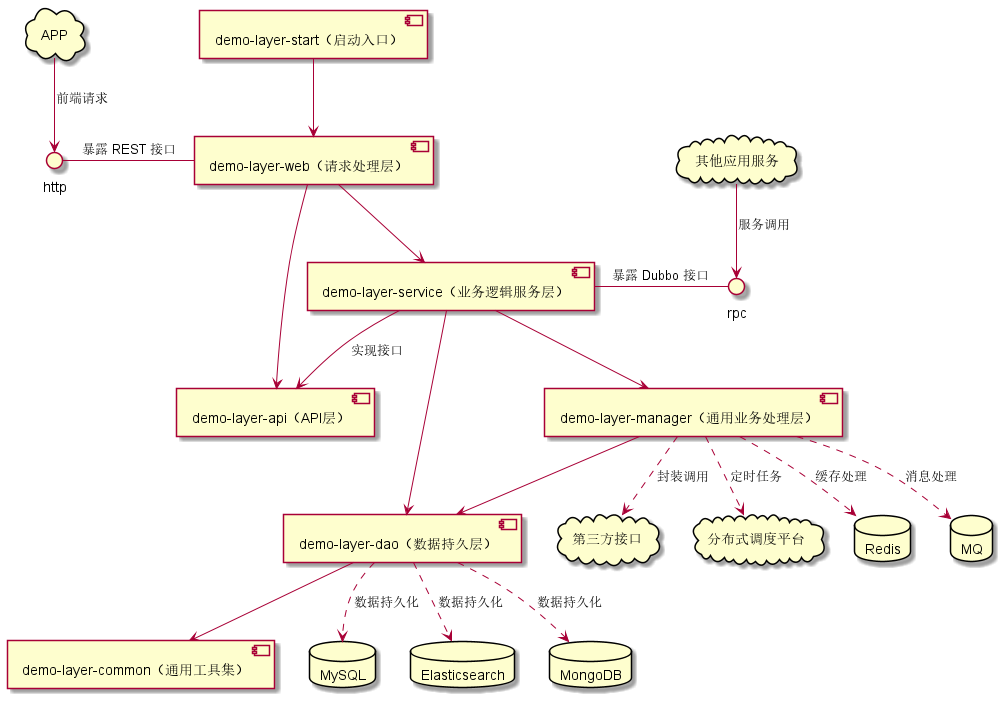

The diagram above was rendered by PlantUML. Its source (embedded in the PNG):
@startuml
[demo-layer-start（启动入口）] --> [demo-layer-web（请求处理层）]
[demo-layer-web（请求处理层）] --> [demo-layer-api（API层）]
[demo-layer-web（请求处理层）] --> [demo-layer-service（业务逻辑服务层）]
[demo-layer-service（业务逻辑服务层）] --> [demo-layer-api（API层）]: 实现接口
[demo-layer-service（业务逻辑服务层）] --> [demo-layer-dao（数据持久层）]
[demo-layer-service（业务逻辑服务层）] --> [demo-layer-manager（通用业务处理层）]
[demo-layer-manager（通用业务处理层）] --> [demo-layer-dao（数据持久层）]
[demo-layer-dao（数据持久层）] --> [demo-layer-common（通用工具集）]

cloud APP
cloud 其他应用服务
cloud 第三方接口
cloud 分布式调度平台

database MySQL
database Redis
database MQ
database Elasticsearch
database MongoDB

[APP] --> http: 前端请求
[其他应用服务] --> rpc: 服务调用
[demo-layer-service（业务逻辑服务层）] - rpc: 暴露 Dubbo 接口
http - [demo-layer-web（请求处理层）]: 暴露 REST 接口

[demo-layer-dao（数据持久层）] ..> MySQL : 数据持久化
[demo-layer-dao（数据持久层）] ..> Elasticsearch : 数据持久化
[demo-layer-dao（数据持久层）] ..> MongoDB : 数据持久化

[demo-layer-manager（通用业务处理层）] ..> Redis : 缓存处理
[demo-layer-manager（通用业务处理层）] ..> MQ : 消息处理
[demo-layer-manager（通用业务处理层）] ..> 第三方接口 : 封装调用
[demo-layer-manager（通用业务处理层）] ..> 分布式调度平台 : 定时任务

@enduml